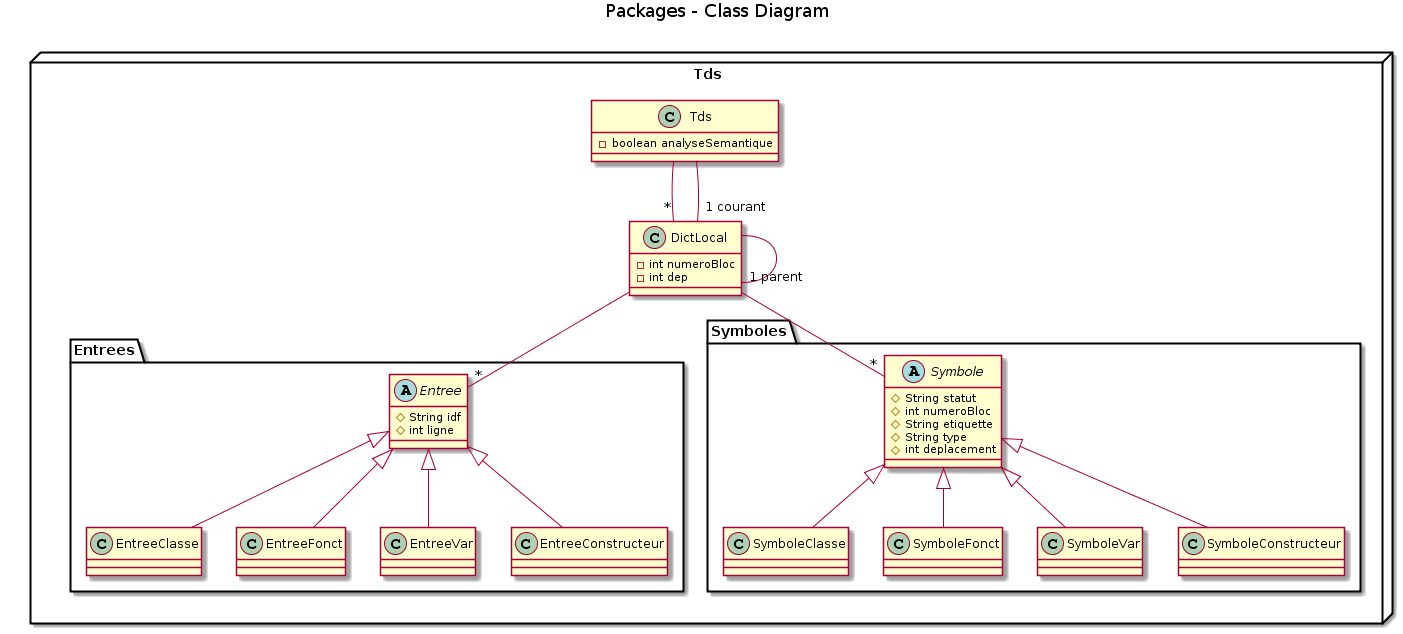

The diagram above was rendered by PlantUML. Its source (embedded in the PNG):
@startuml
title Packages - Class Diagram


package Tds <<Node>> {
  class Tds{
    -boolean analyseSemantique
  }
  
  class DictLocal{
    -int numeroBloc
    -int dep
  }
  DictLocal --"1 parent" DictLocal
  
  Tds --"*" DictLocal
  Tds --"1 courant" DictLocal
  
  package Entrees {
  
    abstract class Entree{
        #String idf
        #int ligne
    }
    
    class EntreeClasse{
    
    }
  
    class EntreeFonct{
    
    }
    
    class EntreeVar{
    
    }
    
    class EntreeConstructeur{
    
    }
  
    Entree <|-- EntreeClasse
    Entree <|-- EntreeFonct
    Entree <|-- EntreeVar
    Entree <|-- EntreeConstructeur
  
  }
  
  package Symboles {
  
    abstract class Symbole{
        #String statut
        #int numeroBloc
        #String etiquette
        #String type
        #int deplacement
    }
    
    class SymboleClasse{
    
    }
    
    class SymboleFonct{
    
    }
    
    class SymboleVar{
    
    }
    
    class SymboleConstructeur{
    
    }
    
    Symbole <|-- SymboleClasse
    Symbole <|-- SymboleFonct
    Symbole <|-- SymboleVar
    Symbole <|-- SymboleConstructeur
    
    }

    DictLocal --"*" Entree
    DictLocal --"*" Symbole

}
@enduml